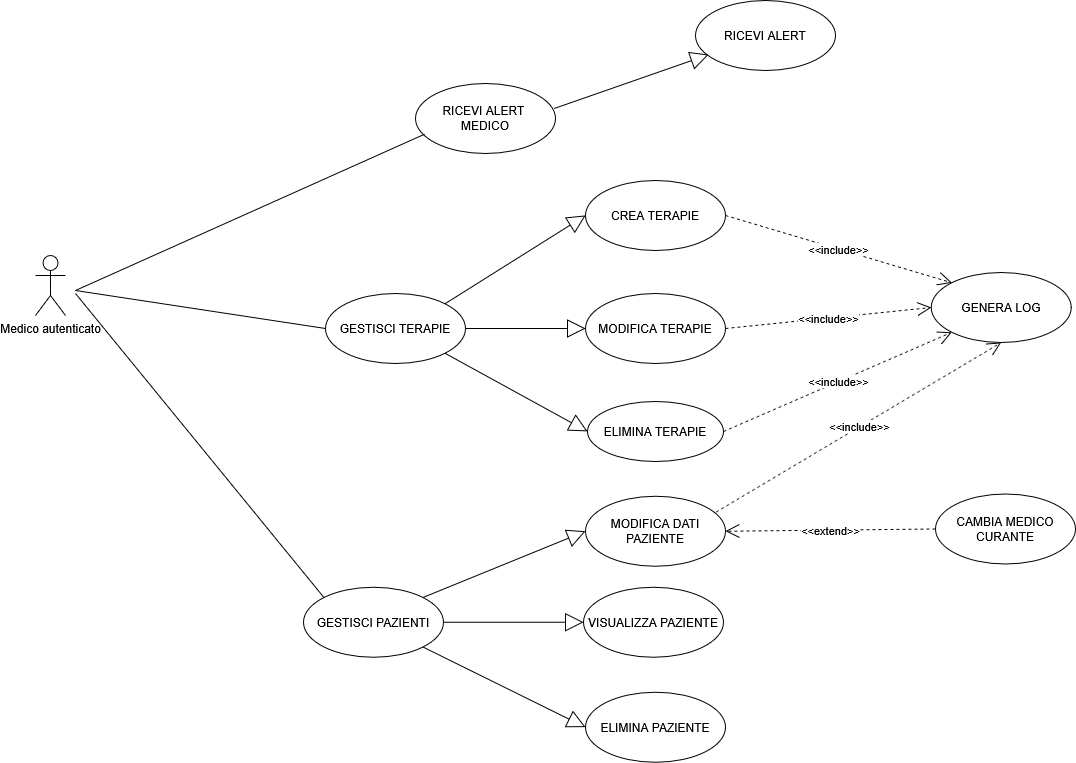

The diagram above was exported from draw.io. Its source (the exported page's mxGraphModel, read from the mxfile embedded in the PNG):
<mxGraphModel dx="2564" dy="3276" grid="1" gridSize="10" guides="1" tooltips="1" connect="1" arrows="1" fold="1" page="1" pageScale="1" pageWidth="827" pageHeight="1169" math="0" shadow="0">
  <root>
    <mxCell id="0" />
    <mxCell id="1" parent="0" />
    <mxCell id="2" parent="1" style="ellipse;whiteSpace=wrap;html=1;" value="MODIFICA TERAPIE" vertex="1">
      <mxGeometry height="70" width="140" x="410" y="660" as="geometry" />
    </mxCell>
    <mxCell id="3" parent="1" style="ellipse;whiteSpace=wrap;html=1;" value="MODIFICA DATI PAZIENTE" vertex="1">
      <mxGeometry height="70" width="140" x="410" y="862.75" as="geometry" />
    </mxCell>
    <mxCell id="4" parent="1" style="ellipse;whiteSpace=wrap;html=1;" value="CREA TERAPIE" vertex="1">
      <mxGeometry height="70" width="140" x="410" y="547" as="geometry" />
    </mxCell>
    <mxCell id="5" parent="1" style="ellipse;whiteSpace=wrap;html=1;" value="VISUALIZZA PAZIENTE" vertex="1">
      <mxGeometry height="70" width="140" x="408" y="953.75" as="geometry" />
    </mxCell>
    <mxCell id="6" parent="1" style="shape=umlActor;verticalLabelPosition=bottom;verticalAlign=top;html=1;" value="Medico autenticato" vertex="1">
      <mxGeometry height="60" width="30" x="-140" y="622" as="geometry" />
    </mxCell>
    <mxCell id="7" parent="1" style="ellipse;whiteSpace=wrap;html=1;" value="RICEVI ALERT" vertex="1">
      <mxGeometry height="70" width="140" x="520.11" y="367" as="geometry" />
    </mxCell>
    <mxCell id="8" parent="1" style="ellipse;whiteSpace=wrap;html=1;" value="&lt;div&gt;RICEVI ALERT&amp;nbsp;&lt;/div&gt;&lt;div&gt;MEDICO&lt;/div&gt;" vertex="1">
      <mxGeometry height="70" width="140" x="240" y="450" as="geometry" />
    </mxCell>
    <mxCell id="9" edge="1" parent="1" style="endArrow=none;html=1;rounded=0;entryX=0.064;entryY=0.725;entryDx=0;entryDy=0;entryPerimeter=0;" target="8" value="">
      <mxGeometry height="50" relative="1" width="50" as="geometry">
        <mxPoint x="-100" y="657" as="sourcePoint" />
        <mxPoint x="230" y="477" as="targetPoint" />
      </mxGeometry>
    </mxCell>
    <mxCell id="10" edge="1" parent="1" source="8" style="endArrow=block;html=1;rounded=0;exitX=0.991;exitY=0.357;exitDx=0;exitDy=0;endFill=0;strokeWidth=1;entryX=0.093;entryY=0.774;entryDx=0;entryDy=0;endSize=16;startSize=6;entryPerimeter=0;exitPerimeter=0;" target="7" value="">
      <mxGeometry height="50" relative="1" width="50" as="geometry">
        <mxPoint x="480" y="390" as="sourcePoint" />
        <mxPoint x="640" y="447" as="targetPoint" />
      </mxGeometry>
    </mxCell>
    <mxCell id="11" parent="1" style="ellipse;whiteSpace=wrap;html=1;" value="GENERA LOG" vertex="1">
      <mxGeometry height="70" width="140" x="755.83" y="639" as="geometry" />
    </mxCell>
    <mxCell id="12" edge="1" parent="1" source="3" style="endArrow=open;endSize=12;dashed=1;html=1;rounded=0;exitX=0.933;exitY=0.226;exitDx=0;exitDy=0;entryX=0.5;entryY=1;entryDx=0;entryDy=0;strokeWidth=1;exitPerimeter=0;" target="11" value="&amp;lt;&amp;lt;include&amp;gt;&amp;gt;">
      <mxGeometry relative="1" width="160" as="geometry">
        <mxPoint x="470" y="930" as="sourcePoint" />
        <mxPoint x="660" y="930" as="targetPoint" />
      </mxGeometry>
    </mxCell>
    <mxCell id="13" edge="1" parent="1" source="4" style="endArrow=open;endSize=12;dashed=1;html=1;rounded=0;exitX=1;exitY=0.5;exitDx=0;exitDy=0;entryX=0;entryY=0;entryDx=0;entryDy=0;strokeWidth=1;" target="11" value="&amp;lt;&amp;lt;include&amp;gt;&amp;gt;">
      <mxGeometry relative="1" width="160" as="geometry">
        <mxPoint x="740" y="843" as="sourcePoint" />
        <mxPoint x="880" y="700" as="targetPoint" />
      </mxGeometry>
    </mxCell>
    <mxCell id="14" parent="1" style="ellipse;whiteSpace=wrap;html=1;" value="GESTISCI TERAPIE" vertex="1">
      <mxGeometry height="70" width="140" x="150" y="660" as="geometry" />
    </mxCell>
    <mxCell id="15" edge="1" parent="1" source="14" style="endArrow=none;html=1;rounded=0;exitX=0;exitY=0.5;exitDx=0;exitDy=0;" value="">
      <mxGeometry height="50" relative="1" width="50" as="geometry">
        <mxPoint x="150" y="650" as="sourcePoint" />
        <mxPoint x="-100" y="657" as="targetPoint" />
      </mxGeometry>
    </mxCell>
    <mxCell id="16" edge="1" parent="1" source="14" style="endArrow=block;html=1;rounded=0;exitX=1;exitY=0;exitDx=0;exitDy=0;endFill=0;strokeWidth=1;entryX=0;entryY=0.5;entryDx=0;entryDy=0;endSize=16;startSize=6;" target="4" value="">
      <mxGeometry height="50" relative="1" width="50" as="geometry">
        <mxPoint x="510" y="556" as="sourcePoint" />
        <mxPoint x="674" y="520" as="targetPoint" />
      </mxGeometry>
    </mxCell>
    <mxCell id="17" edge="1" parent="1" source="14" style="endArrow=block;html=1;rounded=0;exitX=1;exitY=0.5;exitDx=0;exitDy=0;endFill=0;strokeWidth=1;entryX=0;entryY=0.5;entryDx=0;entryDy=0;endSize=16;startSize=6;" target="2" value="">
      <mxGeometry height="50" relative="1" width="50" as="geometry">
        <mxPoint x="360" y="650" as="sourcePoint" />
        <mxPoint x="481" y="610" as="targetPoint" />
      </mxGeometry>
    </mxCell>
    <mxCell id="18" edge="1" parent="1" source="2" style="endArrow=open;endSize=12;dashed=1;html=1;rounded=0;exitX=1;exitY=0.5;exitDx=0;exitDy=0;entryX=0;entryY=0.5;entryDx=0;entryDy=0;strokeWidth=1;" target="11" value="&amp;lt;&amp;lt;include&amp;gt;&amp;gt;">
      <mxGeometry relative="1" width="160" as="geometry">
        <mxPoint x="750" y="630" as="sourcePoint" />
        <mxPoint x="1011" y="675" as="targetPoint" />
      </mxGeometry>
    </mxCell>
    <mxCell id="19" parent="1" style="ellipse;whiteSpace=wrap;html=1;" value="GESTISCI PAZIENTI" vertex="1">
      <mxGeometry height="70" width="140" x="127.93999999999998" y="953.75" as="geometry" />
    </mxCell>
    <mxCell id="20" parent="1" style="ellipse;whiteSpace=wrap;html=1;" value="ELIMINA PAZIENTE" vertex="1">
      <mxGeometry height="70" width="140" x="410" y="1058.75" as="geometry" />
    </mxCell>
    <mxCell id="21" edge="1" parent="1" source="19" style="endArrow=block;html=1;rounded=0;exitX=1;exitY=0.5;exitDx=0;exitDy=0;endFill=0;strokeWidth=1;entryX=0;entryY=0.5;entryDx=0;entryDy=0;endSize=16;startSize=6;" target="5" value="">
      <mxGeometry height="50" relative="1" width="50" as="geometry">
        <mxPoint x="240" y="1073.5" as="sourcePoint" />
        <mxPoint x="390" y="1033.5" as="targetPoint" />
      </mxGeometry>
    </mxCell>
    <mxCell id="22" edge="1" parent="1" source="19" style="endArrow=block;html=1;rounded=0;exitX=1;exitY=0;exitDx=0;exitDy=0;endFill=0;strokeWidth=1;entryX=0;entryY=0.5;entryDx=0;entryDy=0;endSize=16;startSize=6;" target="3" value="">
      <mxGeometry height="50" relative="1" width="50" as="geometry">
        <mxPoint x="320" y="1023.5" as="sourcePoint" />
        <mxPoint x="337.0000000000191" y="880.5" as="targetPoint" />
      </mxGeometry>
    </mxCell>
    <mxCell id="23" edge="1" parent="1" source="19" style="endArrow=block;html=1;rounded=0;exitX=1;exitY=1;exitDx=0;exitDy=0;endFill=0;strokeWidth=1;entryX=0;entryY=0.5;entryDx=0;entryDy=0;endSize=16;startSize=6;" target="20" value="">
      <mxGeometry height="50" relative="1" width="50" as="geometry">
        <mxPoint x="280" y="1093.5" as="sourcePoint" />
        <mxPoint x="430" y="1053.5" as="targetPoint" />
      </mxGeometry>
    </mxCell>
    <mxCell id="24" parent="1" style="ellipse;whiteSpace=wrap;html=1;" value="CAMBIA MEDICO CURANTE" vertex="1">
      <mxGeometry height="70" width="140" x="759.94" y="860.5" as="geometry" />
    </mxCell>
    <mxCell id="25" edge="1" parent="1" source="24" style="endArrow=open;endSize=12;dashed=1;html=1;rounded=0;exitX=0;exitY=0.5;exitDx=0;exitDy=0;strokeWidth=1;entryX=1;entryY=0.5;entryDx=0;entryDy=0;" target="3" value="&amp;lt;&amp;lt;extend&amp;gt;&amp;gt;">
      <mxGeometry relative="1" width="160" as="geometry">
        <mxPoint x="567.5699999999999" y="964.5" as="sourcePoint" />
        <mxPoint x="577.5699999999999" y="1034.5" as="targetPoint" />
      </mxGeometry>
    </mxCell>
    <mxCell id="26" parent="1" style="ellipse;whiteSpace=wrap;html=1;" value="ELIMINA TERAPIE" vertex="1">
      <mxGeometry height="60" width="136" x="412" y="768" as="geometry" />
    </mxCell>
    <mxCell id="27" edge="1" parent="1" source="14" style="endArrow=block;html=1;rounded=0;exitX=1;exitY=1;exitDx=0;exitDy=0;endFill=0;strokeWidth=1;entryX=0;entryY=0.5;entryDx=0;entryDy=0;endSize=16;startSize=6;" target="26" value="">
      <mxGeometry height="50" relative="1" width="50" as="geometry">
        <mxPoint x="260" y="770" as="sourcePoint" />
        <mxPoint x="410" y="794" as="targetPoint" />
      </mxGeometry>
    </mxCell>
    <mxCell id="28" edge="1" parent="1" source="26" style="endArrow=open;endSize=12;dashed=1;html=1;rounded=0;exitX=1;exitY=0.5;exitDx=0;exitDy=0;entryX=0;entryY=1;entryDx=0;entryDy=0;strokeWidth=1;" target="11" value="&amp;lt;&amp;lt;include&amp;gt;&amp;gt;">
      <mxGeometry relative="1" width="160" as="geometry">
        <mxPoint x="600" y="801" as="sourcePoint" />
        <mxPoint x="806" y="780" as="targetPoint" />
      </mxGeometry>
    </mxCell>
    <mxCell id="29" edge="1" parent="1" source="19" style="endArrow=none;html=1;rounded=0;exitX=0;exitY=0;exitDx=0;exitDy=0;" value="">
      <mxGeometry height="50" relative="1" width="50" as="geometry">
        <mxPoint x="750" y="990" as="sourcePoint" />
        <mxPoint x="-100" y="660" as="targetPoint" />
      </mxGeometry>
    </mxCell>
  </root>
</mxGraphModel>